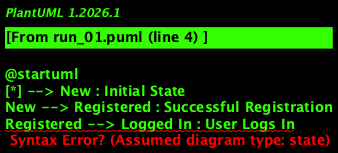

The diagram above was rendered by PlantUML. Its source (embedded in the PNG):
@startuml
[*] --> New : Initial State
New --> Registered : Successful Registration
Registered --> Logged In : User Logs In
Logged In --> Booked Ticket : User Books A Ticket
Booked Ticket --> Account Managed : Payment Confirmed
Account Managed --> Logged Out : User Completes Action

Logged In -->* Check Ticket Status : User Checks Ticket Status
Logged In -->* Edit/Manage Account : User Edits/Delete Account Details

Registered --> Failed Registration : Unsuccessful Registration
Failed Registration --> New : Try Again

Booked Ticket --> Payment Confirmation : Payment Confirmed
Payment Confirmation --> Account Managed : User Can Manage Account

Account Managed --> Delete Account : User Deletes Account
Delete Account --> Logged Out : Final State

Logged Out --> [*] : Final State
@enduml